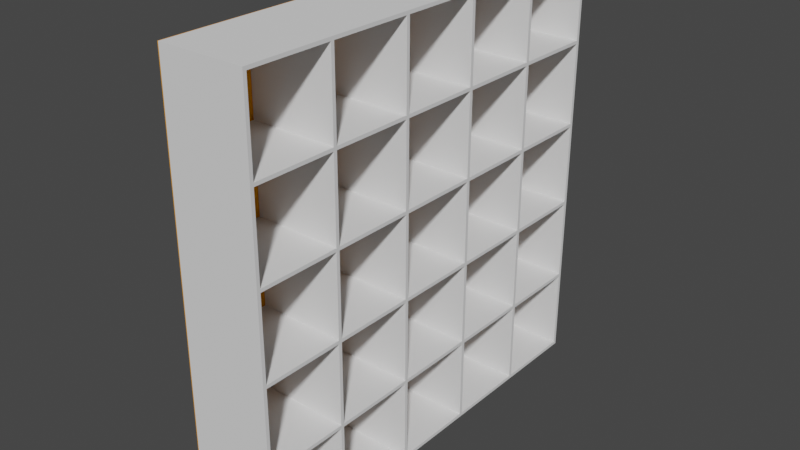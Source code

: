 # Source: StorageUnitCorridor.blend  (saved by Blender 2.83.18; exported with 4.5.12 LTS)
import bpy
from mathutils import Matrix  # noqa: F401  (used for matrix-valued properties, if any)

bpy.ops.wm.read_factory_settings(use_empty=True)
scene = bpy.context.scene
scene.name = 'Scene'

# ---- collections
col_collection = bpy.data.collections.new('Collection'); scene.collection.children.link(col_collection)

# ---- materials (node trees are filled in below, after node groups)
mat_material_001 = bpy.data.materials.new('Material.001')
mat_material_001.use_transparent_shadow = False
mat_material_001.diffuse_color = (0.7991, 0.3185, 0.0, 1.0)

# ---- material node trees

# ---- world
world_world = bpy.data.worlds.new('World'); scene.world = world_world
world_world.use_nodes = True; world_world.node_tree.nodes.clear()
_N = world_world.node_tree.nodes; _L = world_world.node_tree.links
n0 = _N.new('ShaderNodeOutputWorld'); n0.name = 'World Output'; n0.location = (300, 300)
n1 = _N.new('ShaderNodeBackground'); n1.name = 'Background'; n1.location = (10, 300)
n1.inputs[0].default_value = (0.05088, 0.05088, 0.05088, 1.0)
_L.new(n1.outputs[0], n0.inputs[0])
n0.is_active_output = True
world_world.color = (0.05088, 0.05088, 0.05088)
world_world.use_sun_shadow = False
world_world.sun_shadow_jitter_overblur = 0.0

# ---- meshes
me_storage_unit___storage_unit_1 = bpy.data.meshes.new('Storage Unit - Storage Unit-1')
me_storage_unit___storage_unit_1.from_pydata([(1.558, 0.0006459, 0.01835), (1.558, 0.01061, 0.008323), (1.558, 0.0006136, 0.008355), (2.058, 0.0006136, 0.008349), (2.058, 0.01061, 0.008316), (1.558, 0.01065, 0.01832), (1.558, 0.5066, 0.006717), (2.058, 0.5066, 0.006711), (1.558, 0.5066, 0.01672), (1.558, 1.003, 0.005112), (2.058, 1.003, 0.005106), (1.558, 1.003, 0.01511), (1.558, 1.499, 0.003507), (2.058, 1.499, 0.003501), (1.558, 1.499, 0.01351), (1.558, 1.995, 0.001902), (2.058, 1.995, 0.001896), (1.558, 1.995, 0.0119), (1.558, 2.501, 0.0002651), (2.058, 2.501, 0.0002589), (1.558, 2.501, 0.01026), (2.058, 2.501, 0.01026), (2.058, 0.0006459, 0.01835), (2.058, 0.01065, 0.01832), (2.058, 0.5066, 0.01671), (2.058, 1.003, 0.01511), (2.058, 1.499, 0.0135), (2.058, 1.995, 0.0119), (1.558, 0.002251, 0.5144), (1.558, 0.02068, 0.02829), (1.558, 0.02222, 0.5043), (1.558, 0.01225, 0.5143), (1.558, 0.5167, 0.02669), (1.558, 0.5182, 0.5027), (1.558, 0.5082, 0.5127), (1.558, 0.4967, 0.02675), (1.558, 1.013, 0.02508), (1.558, 1.014, 0.5011), (1.558, 1.004, 0.5111), (1.558, 0.9927, 0.02514), (1.558, 1.509, 0.02347), (1.558, 1.51, 0.4995), (1.558, 1.5, 0.5095), (1.558, 1.489, 0.02354), (1.558, 2.005, 0.02187), (1.558, 2.006, 0.4979), (1.558, 1.996, 0.5079), (1.558, 1.985, 0.02193), (1.558, 2.481, 0.02033), (1.558, 2.502, 0.5063), (2.058, 2.502, 0.5063), (2.058, 0.002251, 0.5143), (2.058, 0.4967, 0.02674), (2.058, 0.02068, 0.02828), (2.058, 0.01225, 0.5143), (2.058, 0.9927, 0.02514), (2.058, 0.5167, 0.02668), (2.058, 0.5082, 0.5127), (2.058, 0.4982, 0.5027), (2.058, 1.013, 0.02507), (2.058, 1.004, 0.5111), (2.058, 1.489, 0.02353), (2.058, 0.9942, 0.5011), (2.058, 1.985, 0.02193), (2.058, 1.509, 0.02347), (2.058, 1.5, 0.5095), (2.058, 1.49, 0.4995), (2.058, 2.481, 0.02032), (2.058, 2.005, 0.02186), (2.058, 1.996, 0.5079), (2.058, 1.986, 0.4979), (2.058, 2.482, 0.4963), (1.558, 0.4982, 0.5027), (1.558, 0.9942, 0.5011), (1.558, 1.49, 0.4995), (1.558, 1.986, 0.4979), (1.558, 2.482, 0.4963), (2.058, 0.02222, 0.5043), (2.058, 0.5182, 0.5027), (2.058, 1.014, 0.5011), (2.058, 1.51, 0.4995), (2.058, 2.006, 0.4979), (1.558, 0.003856, 1.01), (1.558, 0.02228, 0.5243), (1.558, 0.02382, 1.0), (1.558, 0.01386, 1.01), (1.558, 0.5183, 0.5227), (1.558, 0.5198, 0.9987), (1.558, 0.5099, 1.009), (1.558, 0.4983, 0.5227), (1.558, 1.014, 0.5211), (1.558, 1.016, 0.9971), (1.558, 1.006, 1.007), (1.558, 0.9943, 0.5211), (1.558, 1.51, 0.5195), (1.558, 1.512, 0.9955), (1.558, 1.502, 1.006), (1.558, 1.49, 0.5195), (1.558, 2.006, 0.5179), (1.558, 2.008, 0.9939), (1.558, 1.998, 1.004), (1.558, 1.986, 0.5179), (1.558, 2.482, 0.5163), (1.558, 2.504, 1.002), (2.058, 2.504, 1.002), (2.058, 0.003856, 1.01), (2.058, 0.4983, 0.5227), (2.058, 0.02228, 0.5243), (2.058, 0.01386, 1.01), (2.058, 0.5183, 0.5227), (2.058, 0.5099, 1.009), (2.058, 0.9943, 0.5211), (2.058, 0.4998, 0.9987), (2.058, 1.014, 0.5211), (2.058, 1.006, 1.007), (2.058, 1.49, 0.5195), (2.058, 0.9958, 0.9971), (2.058, 1.51, 0.5195), (2.058, 1.502, 1.005), (2.058, 1.986, 0.5179), (2.058, 1.492, 0.9955), (2.058, 2.006, 0.5179), (2.058, 1.998, 1.004), (2.058, 2.482, 0.5163), (2.058, 1.988, 0.9939), (2.058, 2.484, 0.9923), (1.558, 0.4998, 0.9987), (1.558, 0.9958, 0.9971), (1.558, 1.492, 0.9955), (1.558, 1.988, 0.9939), (1.558, 2.484, 0.9923), (2.058, 0.02382, 1.0), (2.058, 0.5198, 0.9987), (2.058, 1.016, 0.9971), (2.058, 1.512, 0.9955), (2.058, 2.008, 0.9939), (1.558, 0.005461, 1.506), (1.558, 0.02389, 1.02), (1.558, 0.02543, 1.496), (1.558, 0.01546, 1.506), (1.558, 0.5199, 1.019), (1.558, 0.5214, 1.495), (1.558, 0.5115, 1.505), (1.558, 0.4999, 1.019), (1.558, 1.016, 1.017), (1.558, 1.017, 1.493), (1.558, 1.007, 1.503), (1.558, 0.9959, 1.017), (1.558, 1.512, 1.015), (1.558, 1.513, 1.491), (1.558, 1.503, 1.501), (1.558, 1.492, 1.016), (1.558, 2.008, 1.014), (1.558, 2.009, 1.49), (1.558, 1.999, 1.5), (1.558, 1.988, 1.014), (1.558, 2.484, 1.012), (1.558, 2.505, 1.498), (2.058, 2.505, 1.498), (2.058, 0.005461, 1.506), (2.058, 0.4999, 1.019), (2.058, 0.02389, 1.02), (2.058, 0.01546, 1.506), (2.058, 0.9959, 1.017), (2.058, 0.5199, 1.019), (2.058, 0.5115, 1.505), (2.058, 0.5014, 1.495), (2.058, 1.492, 1.016), (2.058, 1.016, 1.017), (2.058, 1.007, 1.503), (2.058, 0.9974, 1.493), (2.058, 1.512, 1.015), (2.058, 1.503, 1.501), (2.058, 1.988, 1.014), (2.058, 1.493, 1.492), (2.058, 2.008, 1.014), (2.058, 1.999, 1.5), (2.058, 2.484, 1.012), (2.058, 1.989, 1.49), (2.058, 2.485, 1.488), (1.558, 0.5014, 1.495), (1.558, 0.9974, 1.493), (1.558, 1.493, 1.492), (1.558, 1.989, 1.49), (1.558, 2.485, 1.488), (2.058, 0.02543, 1.496), (2.058, 0.5214, 1.495), (2.058, 1.017, 1.493), (2.058, 1.513, 1.491), (2.058, 2.009, 1.49), (1.558, 0.007066, 2.002), (1.558, 0.02549, 1.516), (1.558, 0.02703, 1.992), (1.558, 0.01707, 2.002), (1.558, 0.5215, 1.515), (1.558, 0.523, 1.991), (1.558, 0.5131, 2.001), (1.558, 0.5015, 1.515), (1.558, 1.017, 1.513), (1.558, 1.019, 1.989), (1.558, 1.009, 1.999), (1.558, 0.9975, 1.513), (1.558, 1.513, 1.511), (1.558, 1.515, 1.987), (1.558, 1.505, 1.997), (1.558, 1.493, 1.512), (1.558, 2.009, 1.51), (1.558, 2.011, 1.986), (1.558, 2.001, 1.996), (1.558, 1.989, 1.51), (1.558, 2.485, 1.508), (1.558, 2.507, 1.994), (2.058, 2.507, 1.994), (2.058, 0.007066, 2.002), (2.058, 0.5015, 1.515), (2.058, 0.02549, 1.516), (2.058, 0.01707, 2.002), (2.058, 0.5215, 1.515), (2.058, 0.5131, 2.001), (2.058, 0.9975, 1.513), (2.058, 0.503, 1.991), (2.058, 1.017, 1.513), (2.058, 1.009, 1.999), (2.058, 1.493, 1.512), (2.058, 0.999, 1.989), (2.058, 1.513, 1.511), (2.058, 1.505, 1.997), (2.058, 1.989, 1.51), (2.058, 1.495, 1.988), (2.058, 2.009, 1.51), (2.058, 2.001, 1.996), (2.058, 2.485, 1.508), (2.058, 1.991, 1.986), (2.058, 2.487, 1.984), (1.558, 0.503, 1.991), (1.558, 0.999, 1.989), (1.558, 1.495, 1.988), (1.558, 1.991, 1.986), (1.558, 2.487, 1.984), (2.058, 0.02703, 1.992), (2.058, 0.523, 1.991), (2.058, 1.019, 1.989), (2.058, 1.515, 1.987), (2.058, 2.011, 1.986), (1.558, 0.008703, 2.508), (1.558, 0.0271, 2.012), (1.558, 0.02864, 2.488), (1.558, 0.0187, 2.508), (1.558, 0.5231, 2.011), (1.558, 0.5246, 2.487), (1.558, 0.5147, 2.507), (1.558, 0.5031, 2.011), (1.558, 1.019, 2.009), (1.558, 1.021, 2.485), (1.558, 1.011, 2.505), (1.558, 0.9991, 2.009), (1.558, 1.515, 2.007), (1.558, 1.517, 2.483), (1.558, 1.507, 2.503), (1.558, 1.495, 2.008), (1.558, 2.011, 2.006), (1.558, 2.013, 2.482), (1.558, 2.003, 2.502), (1.558, 1.991, 2.006), (1.558, 2.487, 2.004), (1.558, 2.509, 2.5), (2.058, 2.509, 2.5), (2.058, 0.008703, 2.508), (2.058, 0.5031, 2.011), (2.058, 0.0271, 2.012), (2.058, 0.0187, 2.508), (2.058, 0.9991, 2.009), (2.058, 0.5231, 2.011), (2.058, 0.5147, 2.507), (2.058, 0.5046, 2.487), (2.058, 1.495, 2.008), (2.058, 1.019, 2.009), (2.058, 1.011, 2.505), (2.058, 1.001, 2.485), (2.058, 1.991, 2.006), (2.058, 1.515, 2.007), (2.058, 1.507, 2.503), (2.058, 1.497, 2.484), (2.058, 2.011, 2.006), (2.058, 2.003, 2.502), (2.058, 2.487, 2.004), (2.058, 1.993, 2.482), (2.058, 2.489, 2.48), (1.558, 0.5046, 2.487), (1.558, 1.001, 2.485), (1.558, 1.497, 2.484), (1.558, 1.993, 2.482), (1.558, 2.489, 2.48), (2.058, 0.02864, 2.488), (2.058, 0.5246, 2.487), (2.058, 1.021, 2.485), (2.058, 1.517, 2.483), (2.058, 2.013, 2.482)], [], [(0, 1, 2), (3, 0, 2), (1, 4, 2), (4, 3, 2), (5, 6, 1), (0, 5, 1), (6, 7, 1), (7, 4, 1), (5, 8, 6), (8, 9, 6), (9, 10, 6), (10, 7, 6), (8, 11, 9), (11, 12, 9), (12, 13, 9), (13, 10, 9), (11, 14, 12), (14, 15, 12), (15, 16, 12), (16, 13, 12), (14, 17, 15), (17, 18, 15), (18, 19, 15), (19, 16, 15), (17, 20, 18), (20, 21, 18), (21, 19, 18), (4, 22, 3), (22, 0, 3), (7, 23, 4), (23, 22, 4), (10, 24, 7), (24, 23, 7), (13, 25, 10), (25, 24, 10), (16, 26, 13), (26, 25, 13), (19, 27, 16), (27, 26, 16), (21, 27, 19), (28, 5, 0), (22, 28, 0), (29, 8, 5), (30, 29, 5), (31, 30, 5), (28, 31, 5), (32, 11, 8), (33, 32, 8), (34, 33, 8), (35, 34, 8), (29, 35, 8), (36, 14, 11), (37, 36, 11), (38, 37, 11), (39, 38, 11), (32, 39, 11), (40, 17, 14), (41, 40, 14), (42, 41, 14), (36, 43, 14), (43, 42, 14), (44, 20, 17), (45, 44, 17), (46, 45, 17), (47, 46, 17), (40, 47, 17), (48, 49, 20), (44, 48, 20), (49, 50, 20), (50, 21, 20), (23, 51, 22), (51, 28, 22), (52, 53, 23), (24, 52, 23), (53, 54, 23), (54, 51, 23), (55, 56, 24), (25, 55, 24), (56, 57, 24), (58, 52, 24), (57, 58, 24), (59, 60, 25), (61, 59, 25), (26, 61, 25), (62, 55, 25), (60, 62, 25), (63, 64, 26), (27, 63, 26), (64, 65, 26), (66, 61, 26), (65, 66, 26), (67, 68, 27), (21, 67, 27), (68, 69, 27), (70, 63, 27), (69, 70, 27), (71, 67, 21), (50, 71, 21), (52, 35, 29), (53, 52, 29), (30, 53, 29), (72, 34, 35), (58, 72, 35), (52, 58, 35), (55, 39, 32), (56, 55, 32), (33, 56, 32), (73, 38, 39), (62, 73, 39), (55, 62, 39), (61, 43, 36), (59, 61, 36), (37, 59, 36), (74, 42, 43), (66, 74, 43), (61, 66, 43), (63, 47, 40), (64, 63, 40), (41, 64, 40), (75, 46, 47), (70, 75, 47), (63, 70, 47), (67, 48, 44), (68, 67, 44), (45, 68, 44), (76, 49, 48), (71, 76, 48), (67, 71, 48), (77, 54, 53), (30, 77, 53), (78, 57, 56), (33, 78, 56), (79, 60, 59), (37, 79, 59), (80, 65, 64), (41, 80, 64), (81, 69, 68), (45, 81, 68), (31, 72, 30), (72, 77, 30), (31, 34, 72), (58, 77, 72), (34, 73, 33), (73, 78, 33), (34, 38, 73), (62, 78, 73), (38, 74, 37), (74, 79, 37), (38, 42, 74), (66, 79, 74), (42, 75, 41), (75, 80, 41), (42, 46, 75), (70, 80, 75), (46, 76, 45), (76, 81, 45), (46, 49, 76), (71, 81, 76), (58, 57, 77), (57, 54, 77), (62, 60, 78), (60, 57, 78), (66, 65, 79), (65, 60, 79), (70, 69, 80), (69, 65, 80), (71, 50, 81), (50, 69, 81), (82, 31, 28), (51, 82, 28), (83, 34, 31), (84, 83, 31), (85, 84, 31), (82, 85, 31), (86, 38, 34), (87, 86, 34), (88, 87, 34), (89, 88, 34), (83, 89, 34), (90, 42, 38), (91, 90, 38), (92, 91, 38), (86, 93, 38), (93, 92, 38), (94, 46, 42), (95, 94, 42), (96, 95, 42), (90, 97, 42), (97, 96, 42), (98, 49, 46), (99, 98, 46), (100, 99, 46), (94, 101, 46), (101, 100, 46), (98, 102, 49), (102, 103, 49), (103, 104, 49), (104, 50, 49), (54, 105, 51), (105, 82, 51), (106, 107, 54), (57, 106, 54), (107, 108, 54), (108, 105, 54), (109, 110, 57), (111, 109, 57), (60, 111, 57), (112, 106, 57), (110, 112, 57), (113, 114, 60), (115, 113, 60), (65, 115, 60), (116, 111, 60), (114, 116, 60), (117, 118, 65), (119, 117, 65), (69, 119, 65), (120, 115, 65), (118, 120, 65), (121, 122, 69), (123, 121, 69), (50, 123, 69), (124, 119, 69), (122, 124, 69), (125, 123, 50), (104, 125, 50), (106, 89, 83), (107, 106, 83), (84, 107, 83), (126, 88, 89), (112, 126, 89), (106, 112, 89), (87, 109, 86), (111, 93, 86), (109, 111, 86), (127, 92, 93), (116, 127, 93), (111, 116, 93), (91, 113, 90), (115, 97, 90), (113, 115, 90), (128, 96, 97), (120, 128, 97), (115, 120, 97), (95, 117, 94), (119, 101, 94), (117, 119, 94), (129, 100, 101), (124, 129, 101), (119, 124, 101), (99, 121, 98), (123, 102, 98), (121, 123, 98), (130, 103, 102), (125, 130, 102), (123, 125, 102), (131, 108, 107), (84, 131, 107), (132, 110, 109), (87, 132, 109), (133, 114, 113), (91, 133, 113), (134, 118, 117), (95, 134, 117), (135, 122, 121), (99, 135, 121), (85, 126, 84), (126, 131, 84), (85, 88, 126), (112, 131, 126), (88, 127, 87), (127, 132, 87), (88, 92, 127), (116, 132, 127), (92, 128, 91), (128, 133, 91), (92, 96, 128), (120, 133, 128), (96, 129, 95), (129, 134, 95), (96, 100, 129), (124, 134, 129), (100, 130, 99), (130, 135, 99), (100, 103, 130), (125, 135, 130), (112, 110, 131), (110, 108, 131), (116, 114, 132), (114, 110, 132), (120, 118, 133), (118, 114, 133), (124, 122, 134), (122, 118, 134), (125, 104, 135), (104, 122, 135), (136, 85, 82), (105, 136, 82), (137, 88, 85), (138, 137, 85), (139, 138, 85), (136, 139, 85), (140, 92, 88), (141, 140, 88), (142, 141, 88), (143, 142, 88), (137, 143, 88), (144, 96, 92), (145, 144, 92), (146, 145, 92), (147, 146, 92), (140, 147, 92), (148, 100, 96), (149, 148, 96), (150, 149, 96), (151, 150, 96), (144, 151, 96), (152, 103, 100), (153, 152, 100), (154, 153, 100), (148, 155, 100), (155, 154, 100), (152, 156, 103), (156, 157, 103), (157, 158, 103), (158, 104, 103), (108, 159, 105), (159, 136, 105), (160, 161, 108), (110, 160, 108), (161, 162, 108), (162, 159, 108), (163, 164, 110), (114, 163, 110), (164, 165, 110), (166, 160, 110), (165, 166, 110), (167, 168, 114), (118, 167, 114), (168, 169, 114), (170, 163, 114), (169, 170, 114), (171, 172, 118), (173, 171, 118), (122, 173, 118), (174, 167, 118), (172, 174, 118), (175, 176, 122), (177, 175, 122), (104, 177, 122), (178, 173, 122), (176, 178, 122), (179, 177, 104), (158, 179, 104), (160, 143, 137), (161, 160, 137), (138, 161, 137), (180, 142, 143), (166, 180, 143), (160, 166, 143), (163, 147, 140), (164, 163, 140), (141, 164, 140), (181, 146, 147), (170, 181, 147), (163, 170, 147), (167, 151, 144), (168, 167, 144), (145, 168, 144), (182, 150, 151), (174, 182, 151), (167, 174, 151), (173, 155, 148), (171, 173, 148), (149, 171, 148), (183, 154, 155), (178, 183, 155), (173, 178, 155), (177, 156, 152), (175, 177, 152), (153, 175, 152), (184, 157, 156), (179, 184, 156), (177, 179, 156), (185, 162, 161), (138, 185, 161), (186, 165, 164), (141, 186, 164), (187, 169, 168), (145, 187, 168), (188, 172, 171), (149, 188, 171), (189, 176, 175), (153, 189, 175), (139, 180, 138), (180, 185, 138), (139, 142, 180), (166, 185, 180), (142, 181, 141), (181, 186, 141), (142, 146, 181), (170, 186, 181), (146, 182, 145), (182, 187, 145), (146, 150, 182), (174, 187, 182), (150, 183, 149), (183, 188, 149), (150, 154, 183), (178, 188, 183), (154, 184, 153), (184, 189, 153), (154, 157, 184), (179, 189, 184), (166, 165, 185), (165, 162, 185), (170, 169, 186), (169, 165, 186), (174, 172, 187), (172, 169, 187), (178, 176, 188), (176, 172, 188), (179, 158, 189), (158, 176, 189), (190, 139, 136), (159, 190, 136), (191, 142, 139), (192, 191, 139), (193, 192, 139), (190, 193, 139), (194, 146, 142), (195, 194, 142), (196, 195, 142), (197, 196, 142), (191, 197, 142), (198, 150, 146), (199, 198, 146), (200, 199, 146), (194, 201, 146), (201, 200, 146), (202, 154, 150), (203, 202, 150), (204, 203, 150), (198, 205, 150), (205, 204, 150), (206, 157, 154), (207, 206, 154), (208, 207, 154), (202, 209, 154), (209, 208, 154), (206, 210, 157), (210, 211, 157), (211, 212, 157), (212, 158, 157), (162, 213, 159), (213, 190, 159), (214, 215, 162), (165, 214, 162), (215, 216, 162), (216, 213, 162), (217, 218, 165), (219, 217, 165), (169, 219, 165), (220, 214, 165), (218, 220, 165), (221, 222, 169), (223, 221, 169), (172, 223, 169), (224, 219, 169), (222, 224, 169), (225, 226, 172), (227, 225, 172), (176, 227, 172), (228, 223, 172), (226, 228, 172), (229, 230, 176), (231, 229, 176), (158, 231, 176), (232, 227, 176), (230, 232, 176), (233, 231, 158), (212, 233, 158), (214, 197, 191), (215, 214, 191), (192, 215, 191), (234, 196, 197), (220, 234, 197), (214, 220, 197), (195, 217, 194), (219, 201, 194), (217, 219, 194), (235, 200, 201), (224, 235, 201), (219, 224, 201), (199, 221, 198), (223, 205, 198), (221, 223, 198), (236, 204, 205), (228, 236, 205), (223, 228, 205), (203, 225, 202), (227, 209, 202), (225, 227, 202), (237, 208, 209), (232, 237, 209), (227, 232, 209), (207, 229, 206), (231, 210, 206), (229, 231, 206), (238, 211, 210), (233, 238, 210), (231, 233, 210), (239, 216, 215), (192, 239, 215), (240, 218, 217), (195, 240, 217), (241, 222, 221), (199, 241, 221), (242, 226, 225), (203, 242, 225), (243, 230, 229), (207, 243, 229), (193, 234, 192), (234, 239, 192), (193, 196, 234), (220, 239, 234), (196, 235, 195), (235, 240, 195), (196, 200, 235), (224, 240, 235), (200, 236, 199), (236, 241, 199), (200, 204, 236), (228, 241, 236), (204, 237, 203), (237, 242, 203), (204, 208, 237), (232, 242, 237), (208, 238, 207), (238, 243, 207), (208, 211, 238), (233, 243, 238), (220, 218, 239), (218, 216, 239), (224, 222, 240), (222, 218, 240), (228, 226, 241), (226, 222, 241), (232, 230, 242), (230, 226, 242), (233, 212, 243), (212, 230, 243), (244, 193, 190), (213, 244, 190), (245, 196, 193), (246, 245, 193), (247, 246, 193), (244, 247, 193), (248, 200, 196), (249, 248, 196), (250, 249, 196), (251, 250, 196), (245, 251, 196), (252, 204, 200), (253, 252, 200), (254, 253, 200), (255, 254, 200), (248, 255, 200), (256, 208, 204), (257, 256, 204), (258, 257, 204), (259, 258, 204), (252, 259, 204), (260, 211, 208), (261, 260, 208), (262, 261, 208), (263, 262, 208), (256, 263, 208), (260, 264, 211), (264, 265, 211), (265, 266, 211), (266, 212, 211), (216, 267, 213), (267, 244, 213), (268, 269, 216), (218, 268, 216), (269, 270, 216), (270, 267, 216), (271, 272, 218), (222, 271, 218), (272, 273, 218), (274, 268, 218), (273, 274, 218), (275, 276, 222), (226, 275, 222), (276, 277, 222), (278, 271, 222), (277, 278, 222), (279, 280, 226), (230, 279, 226), (280, 281, 226), (282, 275, 226), (281, 282, 226), (283, 284, 230), (285, 283, 230), (212, 285, 230), (286, 279, 230), (284, 286, 230), (287, 285, 212), (266, 287, 212), (268, 251, 245), (269, 268, 245), (246, 269, 245), (288, 250, 251), (274, 288, 251), (268, 274, 251), (271, 255, 248), (272, 271, 248), (249, 272, 248), (289, 254, 255), (278, 289, 255), (271, 278, 255), (275, 259, 252), (276, 275, 252), (253, 276, 252), (290, 258, 259), (282, 290, 259), (275, 282, 259), (279, 263, 256), (280, 279, 256), (257, 280, 256), (291, 262, 263), (286, 291, 263), (279, 286, 263), (285, 264, 260), (283, 285, 260), (261, 283, 260), (292, 265, 264), (287, 292, 264), (285, 287, 264), (293, 270, 269), (246, 293, 269), (294, 273, 272), (249, 294, 272), (295, 277, 276), (253, 295, 276), (296, 281, 280), (257, 296, 280), (297, 284, 283), (261, 297, 283), (247, 288, 246), (288, 293, 246), (247, 250, 288), (274, 293, 288), (250, 289, 249), (289, 294, 249), (250, 254, 289), (278, 294, 289), (254, 290, 253), (290, 295, 253), (254, 258, 290), (282, 295, 290), (258, 291, 257), (291, 296, 257), (258, 262, 291), (286, 296, 291), (262, 292, 261), (292, 297, 261), (262, 265, 292), (287, 297, 292), (274, 273, 293), (273, 270, 293), (278, 277, 294), (277, 273, 294), (282, 281, 295), (281, 277, 295), (286, 284, 296), (284, 281, 296), (287, 266, 297), (266, 284, 297), (267, 247, 244), (267, 270, 247), (270, 250, 247), (270, 273, 250), (273, 254, 250), (273, 277, 254), (277, 258, 254), (277, 281, 258), (281, 262, 258), (281, 284, 262), (284, 265, 262), (284, 266, 265)])
me_storage_unit___storage_unit_1.use_remesh_fix_poles = True
me_storage_unit___storage_unit_1.use_remesh_preserve_attributes = False
me_storage_unit___storage_unit_1.use_mirror_vertex_groups = False
me_storage_unit___storage_unit_1.update()
me_storage_unit___back_1 = bpy.data.meshes.new('Storage Unit - Back-1')
me_storage_unit___back_1.from_pydata([(1.558, 0.0006136, 0.008355), (1.558, 0.008703, 2.508), (1.553, 0.0006136, 0.008355), (1.553, 0.008703, 2.508), (1.553, 2.501, 0.0002651), (1.558, 2.501, 0.0002651), (1.553, 2.509, 2.5), (1.558, 2.509, 2.5)], [], [(0, 1, 2), (1, 3, 2), (4, 0, 2), (3, 4, 2), (5, 0, 4), (6, 5, 4), (3, 6, 4), (5, 7, 0), (7, 1, 0), (6, 7, 5), (1, 7, 3), (7, 6, 3)])
me_storage_unit___back_1.materials.append(mat_material_001)
me_storage_unit___back_1.use_remesh_fix_poles = True
me_storage_unit___back_1.use_remesh_preserve_attributes = False
me_storage_unit___back_1.use_mirror_vertex_groups = False
me_storage_unit___back_1.update()

# ---- objects
ob_storage_unit___storage_unit_1 = bpy.data.objects.new('Storage Unit - Storage Unit-1', me_storage_unit___storage_unit_1)
ob_storage_unit___back_1 = bpy.data.objects.new('Storage Unit - Back-1', me_storage_unit___back_1)

# ---- transforms, parenting, visibility, modifiers, constraints
ob_storage_unit___storage_unit_1.location = (0.0, 0.0, 0.0)
ob_storage_unit___storage_unit_1.lineart.crease_threshold = 0.0
ob_storage_unit___back_1.location = (0.0, 0.0, 0.0)
ob_storage_unit___back_1.lineart.crease_threshold = 0.0

# ---- collection membership
col_collection.objects.link(ob_storage_unit___storage_unit_1)
col_collection.objects.link(ob_storage_unit___back_1)

# ---- scene / render settings (as saved in the file)
scene.frame_start = 1; scene.frame_end = 250; scene.frame_set(1)
scene.render.engine = 'BLENDER_EEVEE_NEXT'
scene.cycles.use_denoising = False
scene.cycles.samples = 128
scene.cycles.sampling_pattern = 'TABULATED_SOBOL'
scene.cycles.use_adaptive_sampling = False
scene.cycles.use_light_tree = False
scene.view_settings.view_transform = 'Filmic'
bpy.context.view_layer.update()

# ---- added for rendering (the .blend has no active camera and no usable light): camera, sun
cam_auto = bpy.data.cameras.new('AutoCamera')
cam_auto.lens = 50.0
cam_auto.sensor_width = 36.0
cam_auto.clip_end = 1000.0
ob_auto_camera = bpy.data.objects.new('AutoCamera', cam_auto)
scene.collection.objects.link(ob_auto_camera)
ob_auto_camera.location = (5.12018, -2.72315, 3.90617)
ob_auto_camera.rotation_euler = (1.09748, -7.21219e-08, 0.694738)
scene.camera = ob_auto_camera
light_auto_sun = bpy.data.lights.new('AutoSun', 'SUN')
light_auto_sun.energy = 3.0
light_auto_sun.angle = 0.0523599
ob_auto_sun = bpy.data.objects.new('AutoSun', light_auto_sun)
scene.collection.objects.link(ob_auto_sun)
ob_auto_sun.rotation_euler = (0.872665, 0.174533, 0.523599)
bpy.context.view_layer.update()
